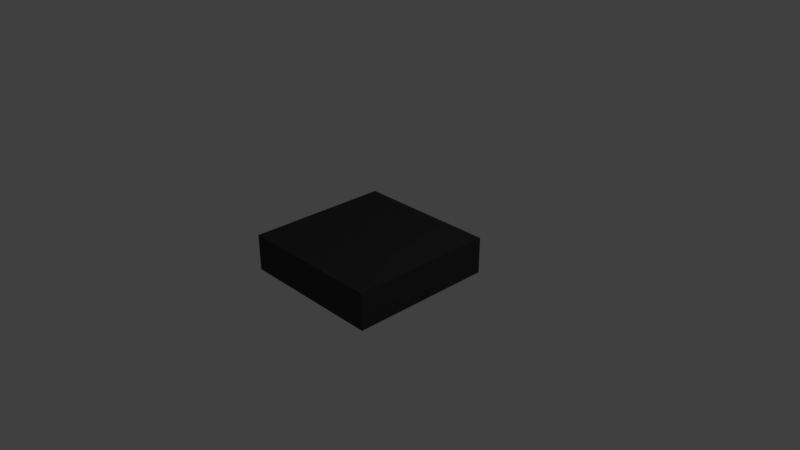 # Source: undergroundTile.blend  (saved by Blender 2.79.0; exported with 4.5.12 LTS)
import bpy
from mathutils import Matrix  # noqa: F401  (used for matrix-valued properties, if any)

bpy.ops.wm.read_factory_settings(use_empty=True)
scene = bpy.context.scene
scene.name = 'Scene'

# ---- collections
col_collection_1 = bpy.data.collections.new('Collection 1'); scene.collection.children.link(col_collection_1)

# ---- materials (node trees are filled in below, after node groups)
mat_matt = bpy.data.materials.new('matt')
mat_matt.alpha_threshold = 0.0
mat_matt.use_transparent_shadow = False
mat_matt.diffuse_color = (0.04696, 0.04696, 0.04696, 1.0)
mat_matt.specular_color = (0.0, 1.0, 0.9773)
mat_matt.roughness = 0.5
mat_matt.specular_intensity = 0.0
mat_matt.line_color = (0.0, 0.0, 0.0, 1.0)

# ---- material node trees

# ---- world
world_world = bpy.data.worlds.new('World'); scene.world = world_world
world_world.color = (0.05088, 0.05088, 0.05088)
world_world.use_sun_shadow = False
world_world.sun_shadow_jitter_overblur = 0.0
world_world.cycles.sampling_method = 'MANUAL'

# ---- cameras
cam_camera = bpy.data.cameras.new('Camera')
cam_camera.clip_end = 100.0
cam_camera.lens = 35.0
cam_camera.sensor_width = 32.0
cam_camera.sensor_height = 18.0
cam_camera.ortho_scale = 7.314
cam_camera.dof.focus_distance = 0.0
cam_camera.dof.aperture_fstop = 128.0

# ---- lights
light_lamp = bpy.data.lights.new('Lamp', 'POINT')
light_lamp.transmission_factor = 0.0
light_lamp.cutoff_distance = 30.0
light_lamp.energy = 100.0
light_lamp.shadow_buffer_clip_start = 1.001
light_lamp.shadow_soft_size = 0.1
light_lamp.shadow_maximum_resolution = 0.006
light_lamp.use_absolute_resolution = True

# ---- meshes
me_cube = bpy.data.meshes.new('Cube')
me_cube.from_pydata([(0.8818, 0.8818, -0.1437), (0.8818, -0.8818, -0.1437), (-0.8818, -0.8818, -0.1437), (-0.8818, 0.8818, -0.1437), (0.8818, 0.8818, 0.1437), (0.8818, -0.8818, 0.1437), (-0.8818, -0.8818, 0.1437), (-0.8818, 0.8818, 0.1437)], [], [(0, 1, 2, 3), (4, 7, 6, 5), (0, 4, 5, 1), (1, 5, 6, 2), (2, 6, 7, 3), (4, 0, 3, 7)])
me_cube.materials.append(mat_matt)
me_cube.use_remesh_preserve_volume = False
me_cube.use_remesh_preserve_attributes = False
me_cube.use_mirror_vertex_groups = False
me_cube.update()

# ---- objects
ob_cube = bpy.data.objects.new('Cube', me_cube)
ob_lamp = bpy.data.objects.new('Lamp', light_lamp)
ob_camera = bpy.data.objects.new('Camera', cam_camera)

# ---- transforms, parenting, visibility, modifiers, constraints
ob_cube.location = (0.0, 0.0, 0.0)
ob_cube.scale = (1.134, 1.134, 1.74)
ob_cube.lock_rotations_4d = False
ob_cube.empty_display_type = 'ARROWS'
ob_cube.lineart.crease_threshold = 0.0
ob_lamp.location = (4.076, 1.005, 5.904)
ob_lamp.rotation_euler = (0.6503, 0.05522, 1.866)
ob_lamp.lock_rotations_4d = False
ob_lamp.empty_display_type = 'ARROWS'
ob_lamp.color = (0.0, 0.0, 0.0, 0.0)
ob_lamp.lineart.crease_threshold = 0.0
ob_camera.location = (7.481, -6.508, 5.344)
ob_camera.rotation_euler = (1.109, 0.0, 0.8149)
ob_camera.lock_rotations_4d = False
ob_camera.empty_display_type = 'ARROWS'
ob_camera.color = (0.0, 0.0, 0.0, 0.0)
ob_camera.display_type = 'WIRE'
ob_camera.lineart.crease_threshold = 0.0

# ---- collection membership
col_collection_1.objects.link(ob_cube)
col_collection_1.objects.link(ob_lamp)
col_collection_1.objects.link(ob_camera)

# ---- scene / render settings (as saved in the file)
scene.camera = ob_camera
scene.frame_start = 1; scene.frame_end = 250; scene.frame_set(1)
scene.render.engine = 'BLENDER_EEVEE_NEXT'
scene.render.resolution_percentage = 50
scene.render.dither_intensity = 0.0
scene.cycles.use_denoising = False
scene.cycles.samples = 128
scene.cycles.sampling_pattern = 'TABULATED_SOBOL'
scene.cycles.use_adaptive_sampling = False
scene.cycles.use_light_tree = False
scene.cycles.blur_glossy = 0.0
scene.cycles.sample_clamp_indirect = 0.0
scene.view_settings.view_transform = 'Standard'
bpy.context.view_layer.update()
